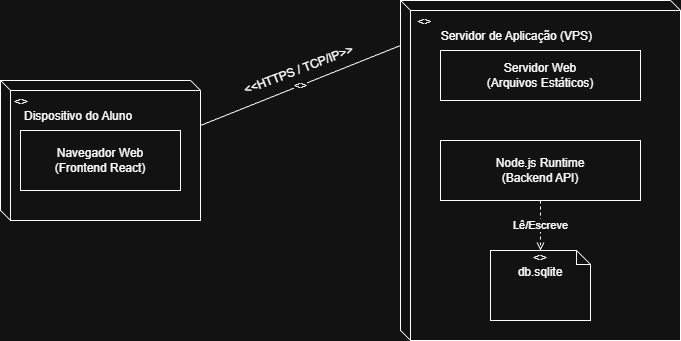

The diagram above was exported from draw.io. Its source (the exported page's mxGraphModel, read from the mxfile embedded in the PNG):
<mxGraphModel dx="1418" dy="804" grid="1" gridSize="10" guides="1" tooltips="1" connect="1" arrows="1" fold="1" page="1" pageScale="1" pageWidth="827" pageHeight="1169" math="0" shadow="0">
  <root>
    <mxCell id="0" />
    <mxCell id="1" parent="0" />
    <mxCell id="ancDCqDHkcaAUc-AhYQV-25" parent="1" style="verticalAlign=top;align=left;spacingTop=8;spacingLeft=2;spacingRight=12;shape=cube;size=10;direction=east;fontStyle=0;html=1;whiteSpace=wrap;" value="&amp;nbsp; &amp;nbsp;&amp;lt;&amp;gt;&lt;br&gt;&amp;nbsp; &amp;nbsp; &amp;nbsp; Dispositivo do Aluno" vertex="1">
      <mxGeometry height="140" width="200" x="80" y="200" as="geometry" />
    </mxCell>
    <mxCell id="ancDCqDHkcaAUc-AhYQV-26" parent="ancDCqDHkcaAUc-AhYQV-25" style="html=1;dropTarget=0;whiteSpace=wrap;" value="Navegador Web&#10;(Frontend React)" vertex="1">
      <mxGeometry height="60" width="160" x="20" y="50" as="geometry" />
    </mxCell>
    <mxCell id="ancDCqDHkcaAUc-AhYQV-27" parent="1" style="verticalAlign=top;align=left;spacingTop=8;spacingLeft=2;spacingRight=12;shape=cube;size=10;direction=east;fontStyle=0;html=1;whiteSpace=wrap;" value="&amp;nbsp; &amp;nbsp; &amp;lt;&amp;gt;&lt;br&gt;&amp;nbsp; &amp;nbsp; &amp;nbsp; &amp;nbsp; &amp;nbsp; &amp;nbsp;Servidor de Aplicação (VPS)" vertex="1">
      <mxGeometry height="340" width="280" x="480" y="120" as="geometry" />
    </mxCell>
    <mxCell id="ancDCqDHkcaAUc-AhYQV-28" parent="ancDCqDHkcaAUc-AhYQV-27" style="html=1;dropTarget=0;whiteSpace=wrap;" value="Servidor Web&#10;(Arquivos Estáticos)" vertex="1">
      <mxGeometry height="50" width="200" x="40" y="50" as="geometry" />
    </mxCell>
    <mxCell id="ancDCqDHkcaAUc-AhYQV-29" parent="ancDCqDHkcaAUc-AhYQV-27" style="html=1;dropTarget=0;whiteSpace=wrap;" value="Node.js Runtime&#10;(Backend API)" vertex="1">
      <mxGeometry height="60" width="200" x="40" y="140" as="geometry" />
    </mxCell>
    <mxCell id="ancDCqDHkcaAUc-AhYQV-30" parent="ancDCqDHkcaAUc-AhYQV-27" style="shape=note;whiteSpace=wrap;html=1;size=14;verticalAlign=top;align=center;spacingTop=-6;" value="&lt;&lt;artifact&gt;&gt;&#10;db.sqlite" vertex="1">
      <mxGeometry height="70" width="100" x="90" y="250" as="geometry" />
    </mxCell>
    <mxCell id="ancDCqDHkcaAUc-AhYQV-31" edge="1" parent="ancDCqDHkcaAUc-AhYQV-27" source="ancDCqDHkcaAUc-AhYQV-29" style="endArrow=open;html=1;dashed=1;endFill=0;entryX=0.5;entryY=0;entryDx=0;entryDy=0;entryPerimeter=0;exitX=0.5;exitY=1;exitDx=0;exitDy=0;" target="ancDCqDHkcaAUc-AhYQV-30" value="Lê/Escreve">
      <mxGeometry height="50" relative="1" width="50" as="geometry">
        <mxPoint x="140" y="200" as="sourcePoint" />
        <mxPoint x="140" y="240" as="targetPoint" />
      </mxGeometry>
    </mxCell>
    <mxCell id="ancDCqDHkcaAUc-AhYQV-32" edge="1" parent="1" source="ancDCqDHkcaAUc-AhYQV-25" style="endArrow=none;html=1;rounded=0;entryX=0;entryY=0;entryDx=0;entryDy=45;entryPerimeter=0;exitX=1;exitY=0;exitDx=0;exitDy=45;exitPerimeter=0;" target="ancDCqDHkcaAUc-AhYQV-27" value="&lt;&lt;HTTPS / TCP/IP&gt;&gt;">
      <mxGeometry height="50" relative="1" width="50" as="geometry">
        <mxPoint x="290" y="250" as="sourcePoint" />
        <mxPoint x="470" y="250" as="targetPoint" />
      </mxGeometry>
    </mxCell>
    <mxCell id="ancDCqDHkcaAUc-AhYQV-33" parent="1" style="text;whiteSpace=wrap;html=1;rotation=-21;" value="&amp;lt;&amp;lt;HTTPS / TCP/IP&amp;gt;&amp;gt;" vertex="1">
      <mxGeometry height="40" width="150" x="320" y="170" as="geometry" />
    </mxCell>
  </root>
</mxGraphModel>